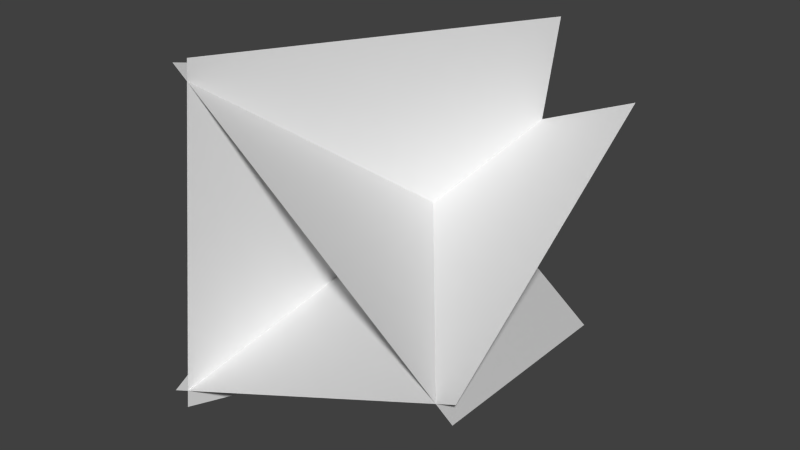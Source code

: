 # Source: grasslow90.blend  (saved by Blender 2.70.5; exported with 4.5.12 LTS)
import bpy
from mathutils import Matrix  # noqa: F401  (used for matrix-valued properties, if any)

bpy.ops.wm.read_factory_settings(use_empty=True)
scene = bpy.context.scene
scene.name = 'Scene'

# ---- collections
col_collection_1 = bpy.data.collections.new('Collection 1'); scene.collection.children.link(col_collection_1)

# ---- world
world_world = bpy.data.worlds.new('World'); scene.world = world_world
world_world.color = (0.05088, 0.05088, 0.05088)
world_world.use_sun_shadow = False
world_world.sun_shadow_jitter_overblur = 0.0
world_world.cycles.sampling_method = 'MANUAL'
world_world.cycles.sample_map_resolution = 256

# ---- meshes
me_plane_016 = bpy.data.meshes.new('Plane.016')
me_plane_016.from_pydata([(1.342, 3.631, -1.574), (-1.839, 3.631, 0.8499), (2.25, -0.07759, -0.383), (-0.9309, -0.07761, 2.041), (0.7595, 3.631, 1.936), (0.2506, 3.631, -2.031), (-0.7261, -0.0776, 2.127), (-1.235, -0.0776, -1.84), (-1.989, 3.631, -0.3237), (1.701, 3.631, 1.219), (-1.412, -0.07759, -1.706), (2.278, -0.0776, -0.1628)], [], [(2, 0, 1, 3), (6, 4, 5, 7), (10, 8, 9, 11)])
_uv = me_plane_016.uv_layers.new(name='UVMap')
_uv.uv.foreach_set('vector', [0.0001, 9.998e-05, 9.998e-05, 0.9766, 0.9999, 0.9766, 0.9999, 9.998e-05, 0.0001, 9.998e-05, 9.998e-05, 0.9766, 0.9999, 0.9766, 0.9999, 9.998e-05, 0.0001, 9.998e-05, 9.998e-05, 0.9766, 0.9999, 0.9766, 0.9999, 9.998e-05])
me_plane_016.materials.append(None)
me_plane_016.use_remesh_preserve_volume = False
me_plane_016.use_remesh_preserve_attributes = False
me_plane_016.use_mirror_vertex_groups = False
me_plane_016.update()

# ---- objects
ob_grass = bpy.data.objects.new('grass', me_plane_016)

# ---- transforms, parenting, visibility, modifiers, constraints
ob_grass.location = (0.0, 0.0, 0.0)
ob_grass.scale = (4.0, 4.0, 4.0)
ob_grass.lineart.crease_threshold = 0.0

# ---- collection membership
col_collection_1.objects.link(ob_grass)

# ---- scene / render settings (as saved in the file)
scene.frame_start = 1; scene.frame_end = 250; scene.frame_set(1)
scene.render.engine = 'BLENDER_EEVEE_NEXT'
scene.render.resolution_percentage = 50
scene.render.dither_intensity = 0.0
scene.cycles.use_denoising = False
scene.cycles.samples = 10
scene.cycles.sampling_pattern = 'TABULATED_SOBOL'
scene.cycles.light_sampling_threshold = 0.0
scene.cycles.use_adaptive_sampling = False
scene.cycles.use_light_tree = False
scene.cycles.blur_glossy = 0.0
scene.cycles.volume_bounces = 1
scene.cycles.pixel_filter_type = 'GAUSSIAN'
scene.cycles.sample_clamp_indirect = 0.0
scene.view_settings.view_transform = 'Standard'
bpy.context.view_layer.update()

# ---- added for rendering (the .blend has no active camera and no usable light): camera, sun
cam_auto = bpy.data.cameras.new('AutoCamera')
cam_auto.lens = 50.0
cam_auto.sensor_width = 36.0
cam_auto.clip_end = 1000.0
ob_auto_camera = bpy.data.objects.new('AutoCamera', cam_auto)
scene.collection.objects.link(ob_auto_camera)
ob_auto_camera.location = (26.5499, -24.06, 20.9697)
ob_auto_camera.rotation_euler = (1.09748, -7.21219e-08, 0.694738)
scene.camera = ob_auto_camera
light_auto_sun = bpy.data.lights.new('AutoSun', 'SUN')
light_auto_sun.energy = 3.0
light_auto_sun.angle = 0.0523599
ob_auto_sun = bpy.data.objects.new('AutoSun', light_auto_sun)
scene.collection.objects.link(ob_auto_sun)
ob_auto_sun.rotation_euler = (0.872665, 0.174533, 0.523599)
bpy.context.view_layer.update()
